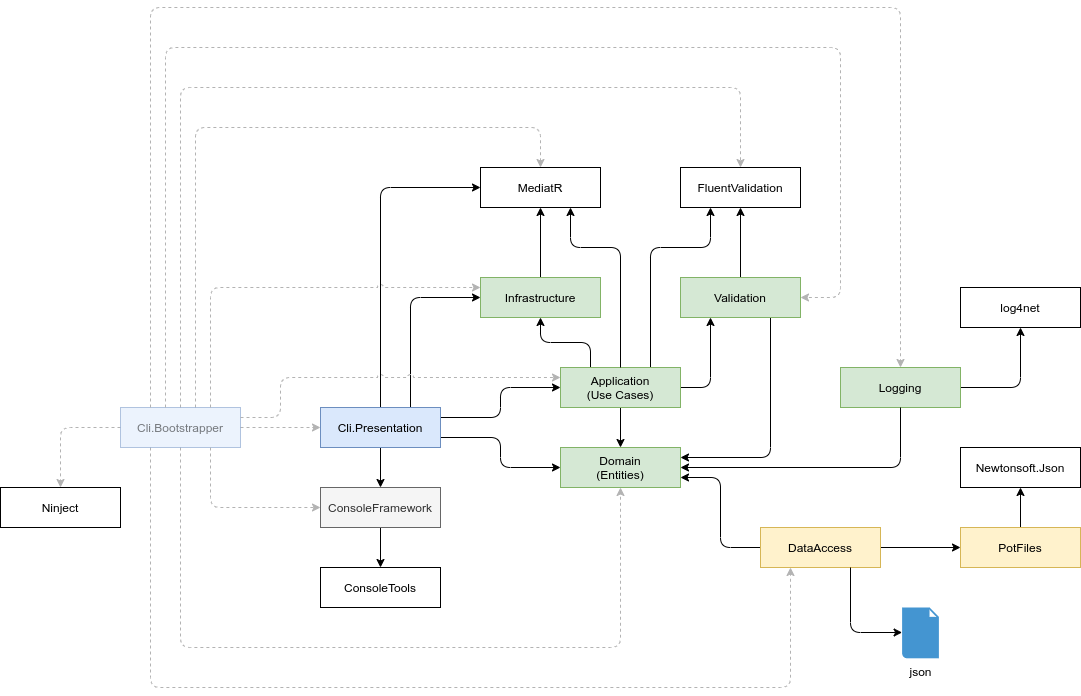

The diagram above was exported from draw.io. Its source (the exported page's mxGraphModel, read from the mxfile embedded in the PNG):
<mxGraphModel dx="1336" dy="829" grid="1" gridSize="10" guides="1" tooltips="1" connect="1" arrows="1" fold="1" page="1" pageScale="1" pageWidth="1169" pageHeight="827" background="#ffffff" math="0" shadow="0">
  <root>
    <mxCell id="0" />
    <mxCell id="1" parent="0" />
    <mxCell id="5iN5kLhqKnCoEIPKjivF-9" style="edgeStyle=orthogonalEdgeStyle;rounded=1;sketch=0;orthogonalLoop=1;jettySize=auto;html=1;exitX=1;exitY=0.25;exitDx=0;exitDy=0;entryX=0;entryY=0.5;entryDx=0;entryDy=0;shadow=0;jumpStyle=arc;" parent="1" source="5iN5kLhqKnCoEIPKjivF-1" target="5iN5kLhqKnCoEIPKjivF-2" edge="1">
      <mxGeometry relative="1" as="geometry" />
    </mxCell>
    <mxCell id="5iN5kLhqKnCoEIPKjivF-10" style="edgeStyle=orthogonalEdgeStyle;rounded=1;sketch=0;orthogonalLoop=1;jettySize=auto;html=1;exitX=1;exitY=0.75;exitDx=0;exitDy=0;entryX=0;entryY=0.5;entryDx=0;entryDy=0;shadow=0;jumpStyle=arc;" parent="1" source="5iN5kLhqKnCoEIPKjivF-1" target="5iN5kLhqKnCoEIPKjivF-3" edge="1">
      <mxGeometry relative="1" as="geometry" />
    </mxCell>
    <mxCell id="5iN5kLhqKnCoEIPKjivF-12" style="edgeStyle=orthogonalEdgeStyle;rounded=1;sketch=0;orthogonalLoop=1;jettySize=auto;html=1;exitX=0.25;exitY=1;exitDx=0;exitDy=0;entryX=0.25;entryY=1;entryDx=0;entryDy=0;shadow=0;dashed=1;fillColor=#f5f5f5;textOpacity=50;jumpStyle=arc;strokeColor=#B3B3B3;" parent="1" source="AzATBVWpum_IaIbNurTi-1" target="5iN5kLhqKnCoEIPKjivF-5" edge="1">
      <mxGeometry relative="1" as="geometry">
        <Array as="points">
          <mxPoint x="190" y="720" />
          <mxPoint x="830" y="720" />
        </Array>
      </mxGeometry>
    </mxCell>
    <mxCell id="qfzLPYUrWFJK-Y0YzrRG-16" style="edgeStyle=orthogonalEdgeStyle;rounded=1;orthogonalLoop=1;jettySize=auto;html=1;exitX=0.5;exitY=0;exitDx=0;exitDy=0;entryX=0;entryY=0.5;entryDx=0;entryDy=0;jumpStyle=arc;fillColor=#fa6800;shadow=0;sketch=0;strokeWidth=1;" parent="1" source="5iN5kLhqKnCoEIPKjivF-1" target="qfzLPYUrWFJK-Y0YzrRG-12" edge="1">
      <mxGeometry relative="1" as="geometry" />
    </mxCell>
    <mxCell id="vN_gyaAI8EctueFryttS-24" style="edgeStyle=orthogonalEdgeStyle;rounded=1;orthogonalLoop=1;jettySize=auto;html=1;exitX=0.5;exitY=1;exitDx=0;exitDy=0;entryX=0.5;entryY=0;entryDx=0;entryDy=0;jumpStyle=arc;shadow=0;" parent="1" source="5iN5kLhqKnCoEIPKjivF-1" target="vN_gyaAI8EctueFryttS-8" edge="1">
      <mxGeometry relative="1" as="geometry" />
    </mxCell>
    <mxCell id="xbyZ5-tAhgQxVXB9gpFM-1" style="edgeStyle=orthogonalEdgeStyle;rounded=1;orthogonalLoop=1;jettySize=auto;html=1;exitX=0.75;exitY=0;exitDx=0;exitDy=0;entryX=0;entryY=0.5;entryDx=0;entryDy=0;jumpStyle=arc;shadow=0;" parent="1" source="5iN5kLhqKnCoEIPKjivF-1" target="tixNso7zhGrWlTCfEtD_-5" edge="1">
      <mxGeometry relative="1" as="geometry" />
    </mxCell>
    <mxCell id="5iN5kLhqKnCoEIPKjivF-1" value="Cli.Presentation" style="rounded=0;whiteSpace=wrap;html=1;fillColor=#dae8fc;strokeColor=#6c8ebf;shadow=0;" parent="1" vertex="1">
      <mxGeometry x="360" y="440" width="120" height="40" as="geometry" />
    </mxCell>
    <mxCell id="5iN5kLhqKnCoEIPKjivF-8" style="edgeStyle=orthogonalEdgeStyle;rounded=1;sketch=0;orthogonalLoop=1;jettySize=auto;html=1;exitX=0.5;exitY=1;exitDx=0;exitDy=0;entryX=0.5;entryY=0;entryDx=0;entryDy=0;shadow=0;jumpStyle=arc;" parent="1" source="5iN5kLhqKnCoEIPKjivF-2" target="5iN5kLhqKnCoEIPKjivF-3" edge="1">
      <mxGeometry relative="1" as="geometry" />
    </mxCell>
    <mxCell id="vN_gyaAI8EctueFryttS-7" style="edgeStyle=orthogonalEdgeStyle;rounded=1;orthogonalLoop=1;jettySize=auto;html=1;exitX=1;exitY=0.5;exitDx=0;exitDy=0;entryX=0.25;entryY=1;entryDx=0;entryDy=0;jumpStyle=arc;shadow=0;" parent="1" source="5iN5kLhqKnCoEIPKjivF-2" target="vN_gyaAI8EctueFryttS-5" edge="1">
      <mxGeometry relative="1" as="geometry" />
    </mxCell>
    <mxCell id="xbyZ5-tAhgQxVXB9gpFM-2" style="edgeStyle=orthogonalEdgeStyle;rounded=1;jumpStyle=arc;orthogonalLoop=1;jettySize=auto;html=1;exitX=0.75;exitY=0;exitDx=0;exitDy=0;entryX=0.25;entryY=1;entryDx=0;entryDy=0;shadow=0;" parent="1" source="5iN5kLhqKnCoEIPKjivF-2" target="vN_gyaAI8EctueFryttS-15" edge="1">
      <mxGeometry relative="1" as="geometry">
        <Array as="points">
          <mxPoint x="690" y="280" />
          <mxPoint x="750" y="280" />
        </Array>
      </mxGeometry>
    </mxCell>
    <mxCell id="tixNso7zhGrWlTCfEtD_-7" style="edgeStyle=orthogonalEdgeStyle;rounded=1;orthogonalLoop=1;jettySize=auto;html=1;exitX=0.25;exitY=0;exitDx=0;exitDy=0;entryX=0.5;entryY=1;entryDx=0;entryDy=0;jumpStyle=arc;shadow=0;" parent="1" source="5iN5kLhqKnCoEIPKjivF-2" target="tixNso7zhGrWlTCfEtD_-5" edge="1">
      <mxGeometry relative="1" as="geometry" />
    </mxCell>
    <mxCell id="5iN5kLhqKnCoEIPKjivF-2" value="Application&lt;br&gt;(Use Cases)" style="rounded=0;whiteSpace=wrap;html=1;fillColor=#d5e8d4;strokeColor=#82b366;shadow=0;" parent="1" vertex="1">
      <mxGeometry x="600" y="400" width="120" height="40" as="geometry" />
    </mxCell>
    <mxCell id="qfzLPYUrWFJK-Y0YzrRG-13" style="edgeStyle=orthogonalEdgeStyle;rounded=1;orthogonalLoop=1;jettySize=auto;html=1;exitX=0.5;exitY=0;exitDx=0;exitDy=0;entryX=0.75;entryY=1;entryDx=0;entryDy=0;jumpStyle=arc;shadow=0;" parent="1" source="5iN5kLhqKnCoEIPKjivF-2" target="qfzLPYUrWFJK-Y0YzrRG-12" edge="1">
      <mxGeometry relative="1" as="geometry">
        <Array as="points">
          <mxPoint x="660" y="280" />
          <mxPoint x="610" y="280" />
        </Array>
      </mxGeometry>
    </mxCell>
    <mxCell id="5iN5kLhqKnCoEIPKjivF-3" value="Domain&lt;br&gt;(Entities)" style="rounded=0;whiteSpace=wrap;html=1;fillColor=#d5e8d4;strokeColor=#82b366;shadow=0;" parent="1" vertex="1">
      <mxGeometry x="600" y="480" width="120" height="40" as="geometry" />
    </mxCell>
    <mxCell id="5iN5kLhqKnCoEIPKjivF-7" style="edgeStyle=orthogonalEdgeStyle;rounded=1;orthogonalLoop=1;jettySize=auto;html=1;exitX=0;exitY=0.5;exitDx=0;exitDy=0;entryX=1;entryY=0.75;entryDx=0;entryDy=0;sketch=0;shadow=0;jumpStyle=arc;" parent="1" source="5iN5kLhqKnCoEIPKjivF-5" target="5iN5kLhqKnCoEIPKjivF-3" edge="1">
      <mxGeometry relative="1" as="geometry" />
    </mxCell>
    <mxCell id="GKhK2gQwlXyflZFKVCrp-2" style="edgeStyle=orthogonalEdgeStyle;rounded=1;orthogonalLoop=1;jettySize=auto;html=1;exitX=1;exitY=0.5;exitDx=0;exitDy=0;entryX=0;entryY=0.5;entryDx=0;entryDy=0;jumpStyle=arc;shadow=0;" parent="1" source="5iN5kLhqKnCoEIPKjivF-5" target="GKhK2gQwlXyflZFKVCrp-1" edge="1">
      <mxGeometry relative="1" as="geometry" />
    </mxCell>
    <mxCell id="5iN5kLhqKnCoEIPKjivF-5" value="DataAccess" style="rounded=0;whiteSpace=wrap;html=1;fillColor=#fff2cc;strokeColor=#d6b656;shadow=0;" parent="1" vertex="1">
      <mxGeometry x="800" y="560" width="120" height="40" as="geometry" />
    </mxCell>
    <mxCell id="qfzLPYUrWFJK-Y0YzrRG-11" style="edgeStyle=orthogonalEdgeStyle;rounded=1;orthogonalLoop=1;jettySize=auto;html=1;jumpStyle=arc;exitX=0.75;exitY=1;exitDx=0;exitDy=0;shadow=0;" parent="1" source="5iN5kLhqKnCoEIPKjivF-5" target="vN_gyaAI8EctueFryttS-4" edge="1">
      <mxGeometry relative="1" as="geometry">
        <Array as="points">
          <mxPoint x="890" y="665" />
        </Array>
        <mxPoint x="1131.63" y="810" as="targetPoint" />
        <mxPoint x="920" y="670" as="sourcePoint" />
      </mxGeometry>
    </mxCell>
    <mxCell id="qfzLPYUrWFJK-Y0YzrRG-12" value="MediatR" style="rounded=0;whiteSpace=wrap;html=1;shadow=0;" parent="1" vertex="1">
      <mxGeometry x="520" y="200" width="120" height="40" as="geometry" />
    </mxCell>
    <mxCell id="AzATBVWpum_IaIbNurTi-2" style="edgeStyle=orthogonalEdgeStyle;rounded=1;orthogonalLoop=1;jettySize=auto;html=1;exitX=1;exitY=0.5;exitDx=0;exitDy=0;entryX=0;entryY=0.5;entryDx=0;entryDy=0;dashed=1;fillColor=#f5f5f5;textOpacity=50;jumpStyle=arc;strokeColor=#B3B3B3;shadow=0;" parent="1" source="AzATBVWpum_IaIbNurTi-1" target="5iN5kLhqKnCoEIPKjivF-1" edge="1">
      <mxGeometry relative="1" as="geometry" />
    </mxCell>
    <mxCell id="AzATBVWpum_IaIbNurTi-3" style="edgeStyle=orthogonalEdgeStyle;rounded=1;orthogonalLoop=1;jettySize=auto;html=1;exitX=0.5;exitY=1;exitDx=0;exitDy=0;entryX=0.5;entryY=1;entryDx=0;entryDy=0;dashed=1;fillColor=#f5f5f5;textOpacity=50;jumpStyle=arc;strokeColor=#B3B3B3;shadow=0;" parent="1" source="AzATBVWpum_IaIbNurTi-1" target="5iN5kLhqKnCoEIPKjivF-3" edge="1">
      <mxGeometry relative="1" as="geometry">
        <Array as="points">
          <mxPoint x="220" y="680" />
          <mxPoint x="660" y="680" />
        </Array>
      </mxGeometry>
    </mxCell>
    <mxCell id="AzATBVWpum_IaIbNurTi-7" style="edgeStyle=orthogonalEdgeStyle;rounded=1;orthogonalLoop=1;jettySize=auto;html=1;exitX=0.625;exitY=0;exitDx=0;exitDy=0;entryX=0.5;entryY=0;entryDx=0;entryDy=0;dashed=1;fillColor=#f5f5f5;jumpStyle=arc;strokeColor=#B3B3B3;shadow=0;" parent="1" source="AzATBVWpum_IaIbNurTi-1" target="qfzLPYUrWFJK-Y0YzrRG-12" edge="1">
      <mxGeometry relative="1" as="geometry">
        <Array as="points">
          <mxPoint x="235" y="160" />
          <mxPoint x="580" y="160" />
        </Array>
      </mxGeometry>
    </mxCell>
    <mxCell id="vN_gyaAI8EctueFryttS-28" style="edgeStyle=orthogonalEdgeStyle;rounded=1;orthogonalLoop=1;jettySize=auto;html=1;exitX=0;exitY=0.5;exitDx=0;exitDy=0;entryX=0.5;entryY=0;entryDx=0;entryDy=0;dashed=1;jumpStyle=arc;strokeColor=#B3B3B3;shadow=0;" parent="1" source="AzATBVWpum_IaIbNurTi-1" target="vN_gyaAI8EctueFryttS-14" edge="1">
      <mxGeometry relative="1" as="geometry" />
    </mxCell>
    <mxCell id="vN_gyaAI8EctueFryttS-29" style="edgeStyle=orthogonalEdgeStyle;rounded=1;orthogonalLoop=1;jettySize=auto;html=1;entryX=0.5;entryY=0;entryDx=0;entryDy=0;dashed=1;jumpStyle=arc;strokeColor=#B3B3B3;exitX=0.5;exitY=0;exitDx=0;exitDy=0;shadow=0;" parent="1" source="AzATBVWpum_IaIbNurTi-1" target="vN_gyaAI8EctueFryttS-15" edge="1">
      <mxGeometry relative="1" as="geometry">
        <mxPoint x="330" y="90" as="sourcePoint" />
        <Array as="points">
          <mxPoint x="220" y="120" />
          <mxPoint x="780" y="120" />
        </Array>
      </mxGeometry>
    </mxCell>
    <mxCell id="AzATBVWpum_IaIbNurTi-1" value="Cli.Bootstrapper" style="rounded=0;whiteSpace=wrap;html=1;fillColor=#dae8fc;strokeColor=#6c8ebf;opacity=50;textOpacity=50;shadow=0;points=[&#10;[0,0],[0.125,0],[0.25,0],[0.375,0],[0.5,0],[0.625,0],[0.75,0],[0.875,0],&#10;[1,0],[1,0.125],[1,0.25],[1,0.375],[1,0.5],[1,0.625],[1,0.75],[1,0.875],&#10;[1,1],[0.875,1],[0.75,1],[0.625,1],[0.5,1],[0.375,1],[0.25,1],[0.125,1],&#10;[0,1],[0,0.875],[0,0.75],[0,0.625],[0,0.5],[0,0.375],[0,0.25],[0,0.125]&#10;]" parent="1" vertex="1">
      <mxGeometry x="160" y="440" width="120" height="40" as="geometry" />
    </mxCell>
    <mxCell id="vN_gyaAI8EctueFryttS-4" value="json" style="shadow=0;dashed=0;html=1;strokeColor=none;fillColor=#4495D1;labelPosition=center;verticalLabelPosition=bottom;verticalAlign=top;align=center;outlineConnect=0;shape=mxgraph.veeam.2d.file;" parent="1" vertex="1">
      <mxGeometry x="941.6" y="640" width="36.8" height="50.8" as="geometry" />
    </mxCell>
    <mxCell id="vN_gyaAI8EctueFryttS-10" style="edgeStyle=orthogonalEdgeStyle;rounded=1;orthogonalLoop=1;jettySize=auto;html=1;entryX=1;entryY=0.25;entryDx=0;entryDy=0;jumpStyle=arc;exitX=0.75;exitY=1;exitDx=0;exitDy=0;shadow=0;" parent="1" source="vN_gyaAI8EctueFryttS-5" target="5iN5kLhqKnCoEIPKjivF-3" edge="1">
      <mxGeometry relative="1" as="geometry">
        <mxPoint x="810" y="380" as="sourcePoint" />
      </mxGeometry>
    </mxCell>
    <mxCell id="DOD6PFsknlvgBVB6o8SK-1" style="edgeStyle=orthogonalEdgeStyle;rounded=1;orthogonalLoop=1;jettySize=auto;html=1;exitX=0.5;exitY=0;exitDx=0;exitDy=0;entryX=0.5;entryY=1;entryDx=0;entryDy=0;jumpStyle=arc;shadow=0;" parent="1" source="tixNso7zhGrWlTCfEtD_-5" target="qfzLPYUrWFJK-Y0YzrRG-12" edge="1">
      <mxGeometry relative="1" as="geometry" />
    </mxCell>
    <mxCell id="DOD6PFsknlvgBVB6o8SK-2" style="edgeStyle=orthogonalEdgeStyle;rounded=1;orthogonalLoop=1;jettySize=auto;html=1;exitX=0.5;exitY=0;exitDx=0;exitDy=0;entryX=0.5;entryY=1;entryDx=0;entryDy=0;strokeColor=#000000;jumpStyle=arc;shadow=0;" parent="1" source="vN_gyaAI8EctueFryttS-5" target="vN_gyaAI8EctueFryttS-15" edge="1">
      <mxGeometry relative="1" as="geometry" />
    </mxCell>
    <mxCell id="vN_gyaAI8EctueFryttS-5" value="Validation" style="rounded=0;whiteSpace=wrap;html=1;fillColor=#d5e8d4;strokeColor=#82b366;shadow=0;" parent="1" vertex="1">
      <mxGeometry x="720" y="310" width="120" height="40" as="geometry" />
    </mxCell>
    <mxCell id="vN_gyaAI8EctueFryttS-27" style="edgeStyle=orthogonalEdgeStyle;rounded=1;orthogonalLoop=1;jettySize=auto;html=1;exitX=0.5;exitY=1;exitDx=0;exitDy=0;entryX=0.5;entryY=0;entryDx=0;entryDy=0;jumpStyle=arc;shadow=0;" parent="1" source="vN_gyaAI8EctueFryttS-8" target="vN_gyaAI8EctueFryttS-26" edge="1">
      <mxGeometry relative="1" as="geometry" />
    </mxCell>
    <mxCell id="vN_gyaAI8EctueFryttS-8" value="ConsoleFramework" style="rounded=0;whiteSpace=wrap;html=1;fillColor=#f5f5f5;strokeColor=#666666;fontColor=#333333;shadow=0;" parent="1" vertex="1">
      <mxGeometry x="360" y="520" width="120" height="40" as="geometry" />
    </mxCell>
    <mxCell id="DOD6PFsknlvgBVB6o8SK-5" style="edgeStyle=orthogonalEdgeStyle;rounded=1;orthogonalLoop=1;jettySize=auto;html=1;exitX=1;exitY=0.5;exitDx=0;exitDy=0;entryX=0.5;entryY=1;entryDx=0;entryDy=0;strokeColor=#000000;startArrow=none;startFill=0;jumpStyle=arc;shadow=0;" parent="1" source="tixNso7zhGrWlTCfEtD_-1" target="DOD6PFsknlvgBVB6o8SK-4" edge="1">
      <mxGeometry relative="1" as="geometry">
        <mxPoint x="920" y="20" as="sourcePoint" />
      </mxGeometry>
    </mxCell>
    <mxCell id="vN_gyaAI8EctueFryttS-14" value="Ninject" style="rounded=0;whiteSpace=wrap;html=1;shadow=0;" parent="1" vertex="1">
      <mxGeometry x="40" y="520" width="120" height="40" as="geometry" />
    </mxCell>
    <mxCell id="vN_gyaAI8EctueFryttS-15" value="FluentValidation" style="rounded=0;whiteSpace=wrap;html=1;shadow=0;" parent="1" vertex="1">
      <mxGeometry x="720" y="200" width="120" height="40" as="geometry" />
    </mxCell>
    <mxCell id="vN_gyaAI8EctueFryttS-16" style="edgeStyle=orthogonalEdgeStyle;rounded=1;orthogonalLoop=1;jettySize=auto;html=1;exitX=1;exitY=0.25;exitDx=0;exitDy=0;entryX=0;entryY=0.25;entryDx=0;entryDy=0;dashed=1;fillColor=#f5f5f5;textOpacity=50;jumpStyle=arc;strokeColor=#B3B3B3;shadow=0;" parent="1" source="AzATBVWpum_IaIbNurTi-1" target="5iN5kLhqKnCoEIPKjivF-2" edge="1">
      <mxGeometry relative="1" as="geometry">
        <mxPoint x="330" y="470" as="sourcePoint" />
        <mxPoint x="410" y="470" as="targetPoint" />
        <Array as="points">
          <mxPoint x="320" y="450" />
          <mxPoint x="320" y="410" />
        </Array>
      </mxGeometry>
    </mxCell>
    <mxCell id="vN_gyaAI8EctueFryttS-18" style="edgeStyle=orthogonalEdgeStyle;rounded=1;orthogonalLoop=1;jettySize=auto;html=1;exitX=0.75;exitY=1;exitDx=0;exitDy=0;entryX=0;entryY=0.5;entryDx=0;entryDy=0;dashed=1;fillColor=#f5f5f5;jumpStyle=arc;strokeColor=#B3B3B3;shadow=0;" parent="1" source="AzATBVWpum_IaIbNurTi-1" target="vN_gyaAI8EctueFryttS-8" edge="1">
      <mxGeometry relative="1" as="geometry">
        <mxPoint x="270" y="450" as="sourcePoint" />
        <mxPoint x="670" y="250" as="targetPoint" />
      </mxGeometry>
    </mxCell>
    <mxCell id="vN_gyaAI8EctueFryttS-20" style="edgeStyle=orthogonalEdgeStyle;rounded=1;orthogonalLoop=1;jettySize=auto;html=1;exitX=0.375;exitY=0;exitDx=0;exitDy=0;entryX=1;entryY=0.5;entryDx=0;entryDy=0;dashed=1;fillColor=#f5f5f5;textOpacity=50;jumpStyle=arc;strokeColor=#B3B3B3;shadow=0;" parent="1" source="AzATBVWpum_IaIbNurTi-1" target="vN_gyaAI8EctueFryttS-5" edge="1">
      <mxGeometry relative="1" as="geometry">
        <mxPoint x="330" y="460" as="sourcePoint" />
        <mxPoint x="640" y="410" as="targetPoint" />
        <Array as="points">
          <mxPoint x="205" y="80" />
          <mxPoint x="880" y="80" />
          <mxPoint x="880" y="330" />
        </Array>
      </mxGeometry>
    </mxCell>
    <mxCell id="vN_gyaAI8EctueFryttS-26" value="ConsoleTools" style="rounded=0;whiteSpace=wrap;html=1;shadow=0;" parent="1" vertex="1">
      <mxGeometry x="360" y="600" width="120" height="40" as="geometry" />
    </mxCell>
    <mxCell id="DOD6PFsknlvgBVB6o8SK-4" value="log4net" style="rounded=0;whiteSpace=wrap;html=1;shadow=0;" parent="1" vertex="1">
      <mxGeometry x="1000.0000000000001" y="320" width="120" height="40" as="geometry" />
    </mxCell>
    <mxCell id="GKhK2gQwlXyflZFKVCrp-5" style="edgeStyle=orthogonalEdgeStyle;rounded=1;orthogonalLoop=1;jettySize=auto;html=1;exitX=0.5;exitY=0;exitDx=0;exitDy=0;entryX=0.5;entryY=1;entryDx=0;entryDy=0;jumpStyle=arc;shadow=0;" parent="1" source="GKhK2gQwlXyflZFKVCrp-1" target="GKhK2gQwlXyflZFKVCrp-4" edge="1">
      <mxGeometry relative="1" as="geometry" />
    </mxCell>
    <mxCell id="GKhK2gQwlXyflZFKVCrp-1" value="PotFiles" style="rounded=0;whiteSpace=wrap;html=1;fillColor=#fff2cc;strokeColor=#d6b656;shadow=0;" parent="1" vertex="1">
      <mxGeometry x="1000" y="560" width="120" height="40" as="geometry" />
    </mxCell>
    <mxCell id="GKhK2gQwlXyflZFKVCrp-4" value="Newtonsoft.Json" style="rounded=0;whiteSpace=wrap;html=1;shadow=0;" parent="1" vertex="1">
      <mxGeometry x="1000.0000000000001" y="480" width="120" height="40" as="geometry" />
    </mxCell>
    <mxCell id="tixNso7zhGrWlTCfEtD_-1" value="Logging" style="rounded=0;whiteSpace=wrap;html=1;fillColor=#d5e8d4;strokeColor=#82b366;shadow=0;" parent="1" vertex="1">
      <mxGeometry x="880" y="400" width="120" height="40" as="geometry" />
    </mxCell>
    <mxCell id="tixNso7zhGrWlTCfEtD_-2" style="edgeStyle=orthogonalEdgeStyle;rounded=1;orthogonalLoop=1;jettySize=auto;html=1;entryX=1;entryY=0.5;entryDx=0;entryDy=0;jumpStyle=arc;exitX=0.5;exitY=1;exitDx=0;exitDy=0;shadow=0;" parent="1" source="tixNso7zhGrWlTCfEtD_-1" target="5iN5kLhqKnCoEIPKjivF-3" edge="1">
      <mxGeometry relative="1" as="geometry">
        <mxPoint x="860" y="370" as="sourcePoint" />
        <mxPoint x="730" y="500" as="targetPoint" />
      </mxGeometry>
    </mxCell>
    <mxCell id="tixNso7zhGrWlTCfEtD_-3" style="edgeStyle=orthogonalEdgeStyle;rounded=1;orthogonalLoop=1;jettySize=auto;html=1;exitX=0.25;exitY=0;exitDx=0;exitDy=0;entryX=0.5;entryY=0;entryDx=0;entryDy=0;dashed=1;fillColor=#f5f5f5;textOpacity=50;jumpStyle=arc;strokeColor=#B3B3B3;shadow=0;" parent="1" source="AzATBVWpum_IaIbNurTi-1" target="tixNso7zhGrWlTCfEtD_-1" edge="1">
      <mxGeometry relative="1" as="geometry">
        <mxPoint x="240" y="450" as="sourcePoint" />
        <mxPoint x="860" y="330" as="targetPoint" />
        <Array as="points">
          <mxPoint x="190" y="40" />
          <mxPoint x="940" y="40" />
        </Array>
      </mxGeometry>
    </mxCell>
    <mxCell id="tixNso7zhGrWlTCfEtD_-5" value="Infrastructure" style="rounded=0;whiteSpace=wrap;html=1;fillColor=#d5e8d4;strokeColor=#82b366;shadow=0;" parent="1" vertex="1">
      <mxGeometry x="520" y="310" width="120" height="40" as="geometry" />
    </mxCell>
    <mxCell id="tixNso7zhGrWlTCfEtD_-6" style="edgeStyle=orthogonalEdgeStyle;rounded=1;orthogonalLoop=1;jettySize=auto;html=1;exitX=0.75;exitY=0;exitDx=0;exitDy=0;entryX=0;entryY=0.25;entryDx=0;entryDy=0;dashed=1;fillColor=#f5f5f5;textOpacity=50;jumpStyle=arc;strokeColor=#B3B3B3;shadow=0;" parent="1" source="AzATBVWpum_IaIbNurTi-1" target="tixNso7zhGrWlTCfEtD_-5" edge="1">
      <mxGeometry relative="1" as="geometry">
        <mxPoint x="330" y="460" as="sourcePoint" />
        <mxPoint x="610" y="420" as="targetPoint" />
      </mxGeometry>
    </mxCell>
  </root>
</mxGraphModel>